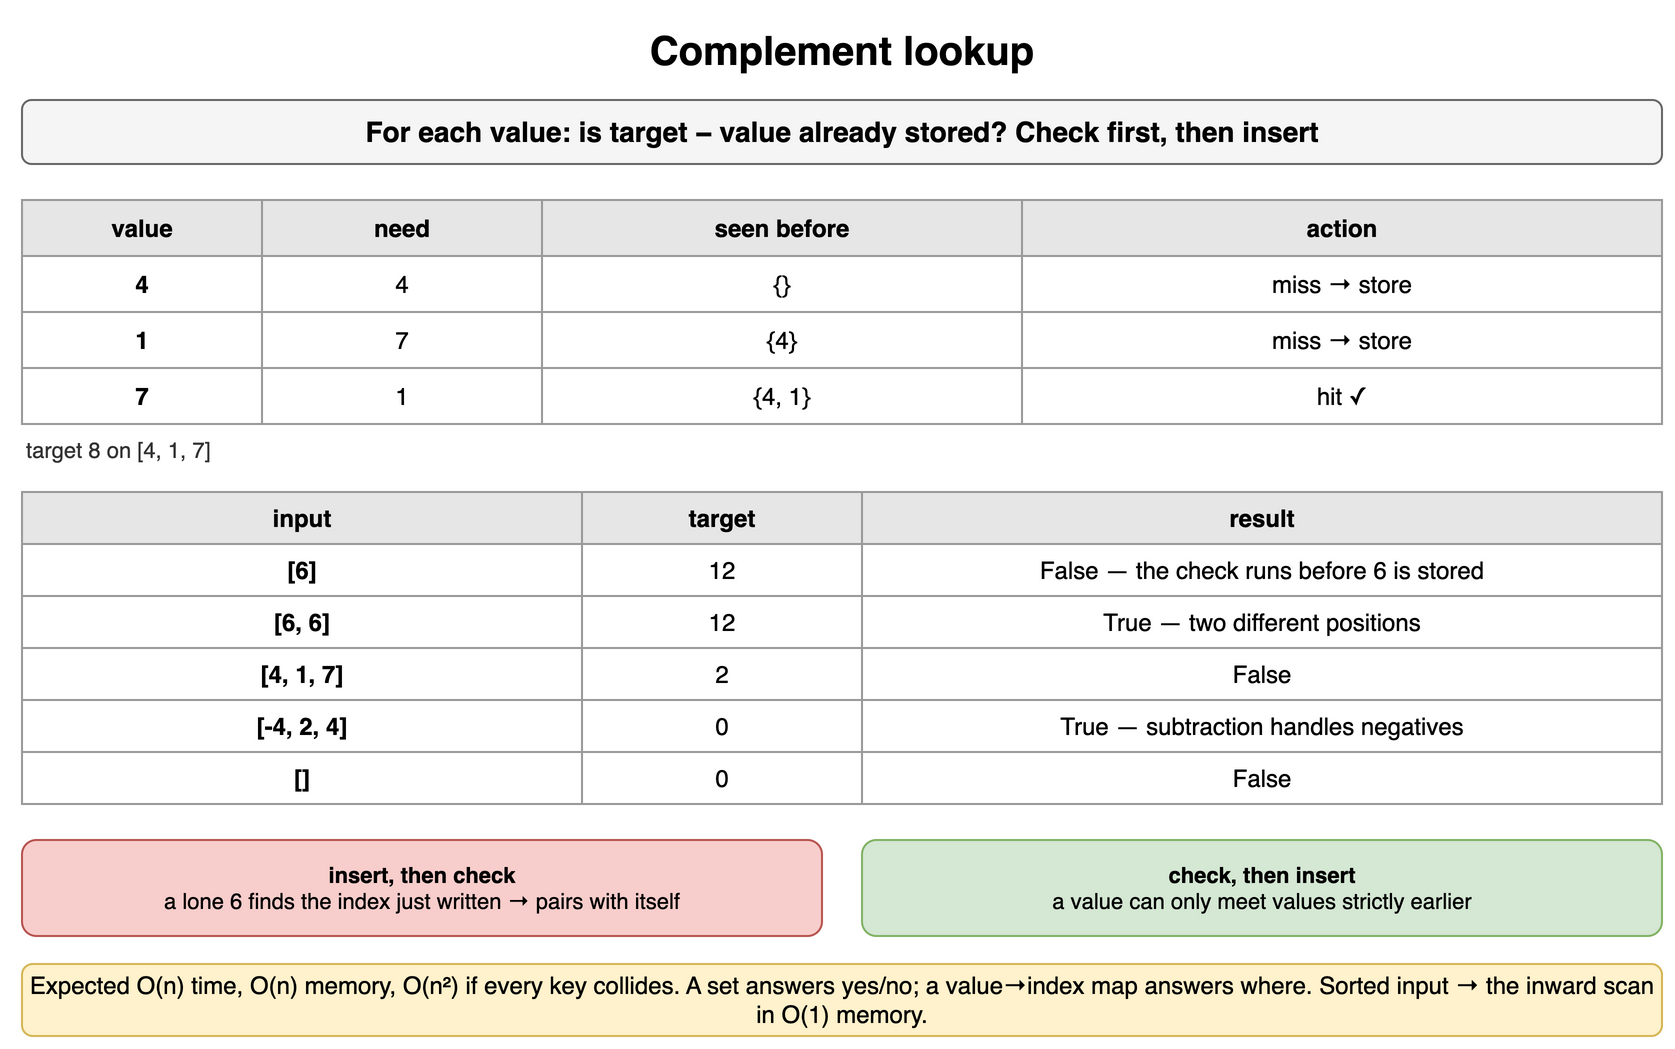

The diagram above was exported from draw.io. Its source (the exported page's mxGraphModel, read from the mxfile embedded in the PNG):
<mxGraphModel dx="900" dy="532" grid="1" gridSize="10" guides="1" tooltips="1" connect="1" arrows="1" fold="1" page="1" pageScale="1" pageWidth="900" pageHeight="532" math="0" shadow="0">
  <root>
    <mxCell id="0" />
    <mxCell id="1" parent="0" />
    <mxCell id="m21" value="Complement lookup" style="text;html=1;align=center;verticalAlign=middle;whiteSpace=wrap;fontSize=20;fontStyle=1;" vertex="1" parent="1">
      <mxGeometry x="40" y="10" width="820" height="30" as="geometry" />
    </mxCell>
    <mxCell id="m22" value="For each value: is target − value already stored? Check first, then insert" style="rounded=1;whiteSpace=wrap;html=1;fillColor=#f5f5f5;strokeColor=#666666;fontStyle=1;fontSize=14;" vertex="1" parent="1">
      <mxGeometry x="40" y="50" width="820" height="32" as="geometry" />
    </mxCell>
    <mxCell id="m23" value="value" style="whiteSpace=wrap;html=1;fillColor=#e6e6e6;strokeColor=#999999;fontStyle=1;fontSize=12;" vertex="1" parent="1">
      <mxGeometry x="40" y="100" width="120" height="28" as="geometry" />
    </mxCell>
    <mxCell id="m24" value="need" style="whiteSpace=wrap;html=1;fillColor=#e6e6e6;strokeColor=#999999;fontStyle=1;fontSize=12;" vertex="1" parent="1">
      <mxGeometry x="160" y="100" width="140" height="28" as="geometry" />
    </mxCell>
    <mxCell id="m25" value="seen before" style="whiteSpace=wrap;html=1;fillColor=#e6e6e6;strokeColor=#999999;fontStyle=1;fontSize=12;" vertex="1" parent="1">
      <mxGeometry x="300" y="100" width="240" height="28" as="geometry" />
    </mxCell>
    <mxCell id="m26" value="action" style="whiteSpace=wrap;html=1;fillColor=#e6e6e6;strokeColor=#999999;fontStyle=1;fontSize=12;" vertex="1" parent="1">
      <mxGeometry x="540" y="100" width="320" height="28" as="geometry" />
    </mxCell>
    <mxCell id="m27" value="4" style="whiteSpace=wrap;html=1;strokeColor=#999999;fontSize=12;fillColor=#ffffff;fontStyle=1;" vertex="1" parent="1">
      <mxGeometry x="40" y="128" width="120" height="28" as="geometry" />
    </mxCell>
    <mxCell id="m28" value="4" style="whiteSpace=wrap;html=1;strokeColor=#999999;fontSize=12;fillColor=#ffffff;" vertex="1" parent="1">
      <mxGeometry x="160" y="128" width="140" height="28" as="geometry" />
    </mxCell>
    <mxCell id="m29" value="{}" style="whiteSpace=wrap;html=1;strokeColor=#999999;fontSize=12;fillColor=#ffffff;" vertex="1" parent="1">
      <mxGeometry x="300" y="128" width="240" height="28" as="geometry" />
    </mxCell>
    <mxCell id="m210" value="miss → store" style="whiteSpace=wrap;html=1;strokeColor=#999999;fontSize=12;fillColor=#ffffff;" vertex="1" parent="1">
      <mxGeometry x="540" y="128" width="320" height="28" as="geometry" />
    </mxCell>
    <mxCell id="m211" value="1" style="whiteSpace=wrap;html=1;strokeColor=#999999;fontSize=12;fillColor=#ffffff;fontStyle=1;" vertex="1" parent="1">
      <mxGeometry x="40" y="156" width="120" height="28" as="geometry" />
    </mxCell>
    <mxCell id="m212" value="7" style="whiteSpace=wrap;html=1;strokeColor=#999999;fontSize=12;fillColor=#ffffff;" vertex="1" parent="1">
      <mxGeometry x="160" y="156" width="140" height="28" as="geometry" />
    </mxCell>
    <mxCell id="m213" value="{4}" style="whiteSpace=wrap;html=1;strokeColor=#999999;fontSize=12;fillColor=#ffffff;" vertex="1" parent="1">
      <mxGeometry x="300" y="156" width="240" height="28" as="geometry" />
    </mxCell>
    <mxCell id="m214" value="miss → store" style="whiteSpace=wrap;html=1;strokeColor=#999999;fontSize=12;fillColor=#ffffff;" vertex="1" parent="1">
      <mxGeometry x="540" y="156" width="320" height="28" as="geometry" />
    </mxCell>
    <mxCell id="m215" value="7" style="whiteSpace=wrap;html=1;strokeColor=#999999;fontSize=12;fillColor=#ffffff;fontStyle=1;" vertex="1" parent="1">
      <mxGeometry x="40" y="184" width="120" height="28" as="geometry" />
    </mxCell>
    <mxCell id="m216" value="1" style="whiteSpace=wrap;html=1;strokeColor=#999999;fontSize=12;fillColor=#ffffff;" vertex="1" parent="1">
      <mxGeometry x="160" y="184" width="140" height="28" as="geometry" />
    </mxCell>
    <mxCell id="m217" value="{4, 1}" style="whiteSpace=wrap;html=1;strokeColor=#999999;fontSize=12;fillColor=#ffffff;" vertex="1" parent="1">
      <mxGeometry x="300" y="184" width="240" height="28" as="geometry" />
    </mxCell>
    <mxCell id="m218" value="hit ✓" style="whiteSpace=wrap;html=1;strokeColor=#999999;fontSize=12;fillColor=#ffffff;" vertex="1" parent="1">
      <mxGeometry x="540" y="184" width="320" height="28" as="geometry" />
    </mxCell>
    <mxCell id="m219" value="target 8 on [4, 1, 7]" style="text;html=1;whiteSpace=wrap;fontSize=11;align=left;verticalAlign=middle;fontSize=11;fontColor=#333333;" vertex="1" parent="1">
      <mxGeometry x="40" y="216" width="400" height="18" as="geometry" />
    </mxCell>
    <mxCell id="m220" value="input" style="whiteSpace=wrap;html=1;fillColor=#e6e6e6;strokeColor=#999999;fontStyle=1;fontSize=12;" vertex="1" parent="1">
      <mxGeometry x="40" y="246" width="280" height="26" as="geometry" />
    </mxCell>
    <mxCell id="m221" value="target" style="whiteSpace=wrap;html=1;fillColor=#e6e6e6;strokeColor=#999999;fontStyle=1;fontSize=12;" vertex="1" parent="1">
      <mxGeometry x="320" y="246" width="140" height="26" as="geometry" />
    </mxCell>
    <mxCell id="m222" value="result" style="whiteSpace=wrap;html=1;fillColor=#e6e6e6;strokeColor=#999999;fontStyle=1;fontSize=12;" vertex="1" parent="1">
      <mxGeometry x="460" y="246" width="400" height="26" as="geometry" />
    </mxCell>
    <mxCell id="m223" value="[6]" style="whiteSpace=wrap;html=1;strokeColor=#999999;fontSize=12;fillColor=#ffffff;fontStyle=1;" vertex="1" parent="1">
      <mxGeometry x="40" y="272" width="280" height="26" as="geometry" />
    </mxCell>
    <mxCell id="m224" value="12" style="whiteSpace=wrap;html=1;strokeColor=#999999;fontSize=12;fillColor=#ffffff;" vertex="1" parent="1">
      <mxGeometry x="320" y="272" width="140" height="26" as="geometry" />
    </mxCell>
    <mxCell id="m225" value="False — the check runs before 6 is stored" style="whiteSpace=wrap;html=1;strokeColor=#999999;fontSize=12;fillColor=#ffffff;" vertex="1" parent="1">
      <mxGeometry x="460" y="272" width="400" height="26" as="geometry" />
    </mxCell>
    <mxCell id="m226" value="[6, 6]" style="whiteSpace=wrap;html=1;strokeColor=#999999;fontSize=12;fillColor=#ffffff;fontStyle=1;" vertex="1" parent="1">
      <mxGeometry x="40" y="298" width="280" height="26" as="geometry" />
    </mxCell>
    <mxCell id="m227" value="12" style="whiteSpace=wrap;html=1;strokeColor=#999999;fontSize=12;fillColor=#ffffff;" vertex="1" parent="1">
      <mxGeometry x="320" y="298" width="140" height="26" as="geometry" />
    </mxCell>
    <mxCell id="m228" value="True — two different positions" style="whiteSpace=wrap;html=1;strokeColor=#999999;fontSize=12;fillColor=#ffffff;" vertex="1" parent="1">
      <mxGeometry x="460" y="298" width="400" height="26" as="geometry" />
    </mxCell>
    <mxCell id="m229" value="[4, 1, 7]" style="whiteSpace=wrap;html=1;strokeColor=#999999;fontSize=12;fillColor=#ffffff;fontStyle=1;" vertex="1" parent="1">
      <mxGeometry x="40" y="324" width="280" height="26" as="geometry" />
    </mxCell>
    <mxCell id="m230" value="2" style="whiteSpace=wrap;html=1;strokeColor=#999999;fontSize=12;fillColor=#ffffff;" vertex="1" parent="1">
      <mxGeometry x="320" y="324" width="140" height="26" as="geometry" />
    </mxCell>
    <mxCell id="m231" value="False" style="whiteSpace=wrap;html=1;strokeColor=#999999;fontSize=12;fillColor=#ffffff;" vertex="1" parent="1">
      <mxGeometry x="460" y="324" width="400" height="26" as="geometry" />
    </mxCell>
    <mxCell id="m232" value="[-4, 2, 4]" style="whiteSpace=wrap;html=1;strokeColor=#999999;fontSize=12;fillColor=#ffffff;fontStyle=1;" vertex="1" parent="1">
      <mxGeometry x="40" y="350" width="280" height="26" as="geometry" />
    </mxCell>
    <mxCell id="m233" value="0" style="whiteSpace=wrap;html=1;strokeColor=#999999;fontSize=12;fillColor=#ffffff;" vertex="1" parent="1">
      <mxGeometry x="320" y="350" width="140" height="26" as="geometry" />
    </mxCell>
    <mxCell id="m234" value="True — subtraction handles negatives" style="whiteSpace=wrap;html=1;strokeColor=#999999;fontSize=12;fillColor=#ffffff;" vertex="1" parent="1">
      <mxGeometry x="460" y="350" width="400" height="26" as="geometry" />
    </mxCell>
    <mxCell id="m235" value="[]" style="whiteSpace=wrap;html=1;strokeColor=#999999;fontSize=12;fillColor=#ffffff;fontStyle=1;" vertex="1" parent="1">
      <mxGeometry x="40" y="376" width="280" height="26" as="geometry" />
    </mxCell>
    <mxCell id="m236" value="0" style="whiteSpace=wrap;html=1;strokeColor=#999999;fontSize=12;fillColor=#ffffff;" vertex="1" parent="1">
      <mxGeometry x="320" y="376" width="140" height="26" as="geometry" />
    </mxCell>
    <mxCell id="m237" value="False" style="whiteSpace=wrap;html=1;strokeColor=#999999;fontSize=12;fillColor=#ffffff;" vertex="1" parent="1">
      <mxGeometry x="460" y="376" width="400" height="26" as="geometry" />
    </mxCell>
    <mxCell id="m238" value="insert, then check&lt;br&gt;&lt;span style=&quot;font-weight:normal&quot;&gt;a lone 6 finds the index just written → pairs with itself&lt;/span&gt;" style="rounded=1;whiteSpace=wrap;html=1;fillColor=#f8cecc;strokeColor=#b85450;fontSize=11;align=center;fontStyle=1;" vertex="1" parent="1">
      <mxGeometry x="40" y="420" width="400" height="48" as="geometry" />
    </mxCell>
    <mxCell id="m239" value="check, then insert&lt;br&gt;&lt;span style=&quot;font-weight:normal&quot;&gt;a value can only meet values strictly earlier&lt;/span&gt;" style="rounded=1;whiteSpace=wrap;html=1;fillColor=#d5e8d4;strokeColor=#82b366;fontSize=11;align=center;fontStyle=1;" vertex="1" parent="1">
      <mxGeometry x="460" y="420" width="400" height="48" as="geometry" />
    </mxCell>
    <mxCell id="m240" value="Expected O(n) time, O(n) memory, O(n²) if every key collides. A set answers yes/no; a value→index map answers where. Sorted input → the inward scan in O(1) memory." style="rounded=1;whiteSpace=wrap;html=1;fillColor=#fff2cc;strokeColor=#d6b656;fontSize=12;align=center;" vertex="1" parent="1">
      <mxGeometry x="40" y="482" width="820" height="36" as="geometry" />
    </mxCell>
  </root>
</mxGraphModel>